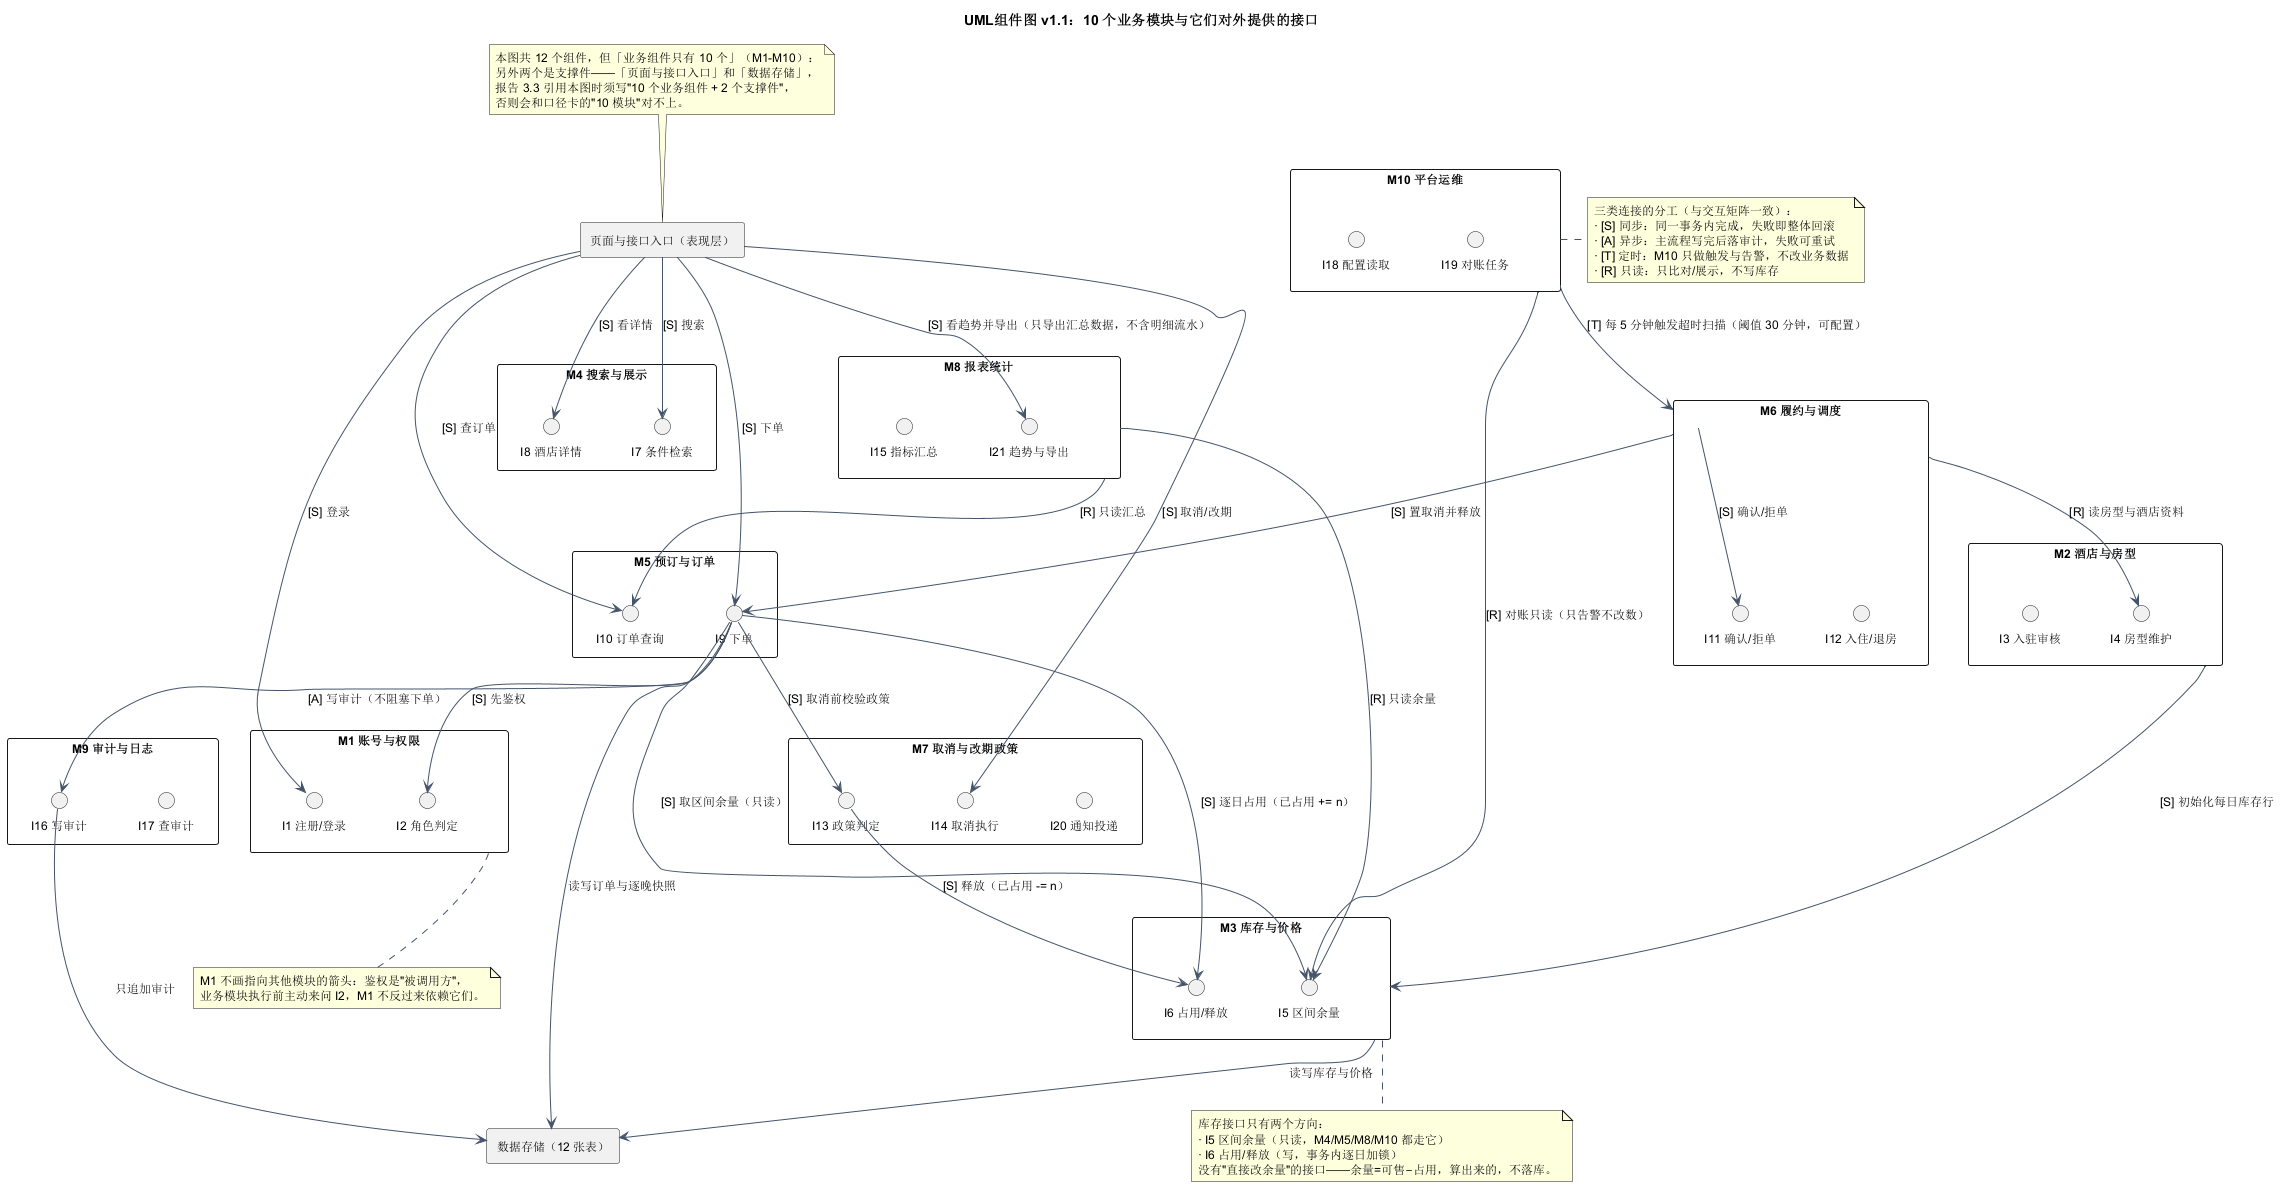

The diagram above was rendered by PlantUML. Its source (embedded in the PNG):
@startuml
' 版本：v1.1（2026-11-12，S2 复验校正：接口 21 个、给 I21 补连线）
' 口径来源：exp2/设计基线/02_模块划分与交互.md §2 模块卡片（对外接口）、§3 交互矩阵（S/A/T/R）
' 画法：10 个业务模块各画成一个组件，组件框内列出它对外提供的具名接口（共 21 个）；
' 组件之间的箭头一律带 [S]/[A]/[T]/[R] 与接口名，与交互矩阵逐格对应。
title UML组件图 v1.1：10 个业务模块与它们对外提供的接口

skinparam shadowing false
skinparam defaultFontSize 12
skinparam componentStyle rectangle
skinparam ArrowColor #44546A

component "页面与接口入口（表现层）" as WEB

component "M1 账号与权限" as M1 {
  interface "I1 注册/登录" as I1
  interface "I2 角色判定" as I2
}

component "M2 酒店与房型" as M2 {
  interface "I3 入驻审核" as I3
  interface "I4 房型维护" as I4
}

component "M3 库存与价格" as M3 {
  interface "I5 区间余量" as I5
  interface "I6 占用/释放" as I6
}

component "M4 搜索与展示" as M4 {
  interface "I7 条件检索" as I7
  interface "I8 酒店详情" as I8
}

component "M5 预订与订单" as M5 {
  interface "I9 下单" as I9
  interface "I10 订单查询" as I10
}

component "M6 履约与调度" as M6 {
  interface "I11 确认/拒单" as I11
  interface "I12 入住/退房" as I12
}

component "M7 取消与改期政策" as M7 {
  interface "I13 政策判定" as I13
  interface "I14 取消执行" as I14
  interface "I20 通知投递" as I20
}

component "M8 报表统计" as M8 {
  interface "I15 指标汇总" as I15
  interface "I21 趋势与导出" as I21
}

component "M9 审计与日志" as M9 {
  interface "I16 写审计" as I16
  interface "I17 查审计" as I17
}

component "M10 平台运维" as M10 {
  interface "I18 配置读取" as I18
  interface "I19 对账任务" as I19
}

component "数据存储（12 张表）" as DB

' ---------- 入口 → 业务模块 ----------
WEB --> I1 : [S] 登录
WEB --> I7 : [S] 搜索
WEB --> I8 : [S] 看详情
WEB --> I9 : [S] 下单
WEB --> I10 : [S] 查订单
WEB --> I14 : [S] 取消/改期
WEB --> I21 : [S] 看趋势并导出（只导出汇总数据，不含明细流水）

' ---------- 下单链路 ----------
I9 --> I2 : [S] 先鉴权
I9 --> I5 : [S] 取区间余量（只读）
I9 --> I6 : [S] 逐日占用（已占用 += n）
I9 --> I16 : [A] 写审计（不阻塞下单）

' ---------- 取消 / 超时释放 ----------
I9 --> I13 : [S] 取消前校验政策
I13 --> I6 : [S] 释放（已占用 -= n）
M10 --> M6 : [T] 每 5 分钟触发超时扫描（阈值 30 分钟，可配置）
M6 --> I9 : [S] 置取消并释放

' ---------- 履约 ----------
M6 --> I4 : [R] 读房型与酒店资料
M6 --> I11 : [S] 确认/拒单

' ---------- 库存维护 ----------
M2 --> M3 : [S] 初始化每日库存行

' ---------- 只读侧 ----------
M8 --> I10 : [R] 只读汇总
M8 --> I5 : [R] 只读余量
M10 --> I5 : [R] 对账只读（只告警不改数）

' ---------- 持久化 ----------
M3 --> DB : 读写库存与价格
I9 --> DB : 读写订单与逐晚快照
I16 --> DB : 只追加审计

note right of M10
  三类连接的分工（与交互矩阵一致）：
  · [S] 同步：同一事务内完成，失败即整体回滚
  · [A] 异步：主流程写完后落审计，失败可重试
  · [T] 定时：M10 只做触发与告警，不改业务数据
  · [R] 只读：只比对/展示，不写库存
end note

note bottom of M3
  库存接口只有两个方向：
  · I5 区间余量（只读，M4/M5/M8/M10 都走它）
  · I6 占用/释放（写，事务内逐日加锁）
  没有"直接改余量"的接口——余量=可售−占用，算出来的，不落库。
end note

note bottom of M1
  M1 不画指向其他模块的箭头：鉴权是"被调用方"，
  业务模块执行前主动来问 I2，M1 不反过来依赖它们。
end note

note top of WEB
  本图共 12 个组件，但「业务组件只有 10 个」（M1-M10）：
  另外两个是支撑件——「页面与接口入口」和「数据存储」，
  报告 3.3 引用本图时须写"10 个业务组件 + 2 个支撑件"，
  否则会和口径卡的"10 模块"对不上。
end note
@enduml